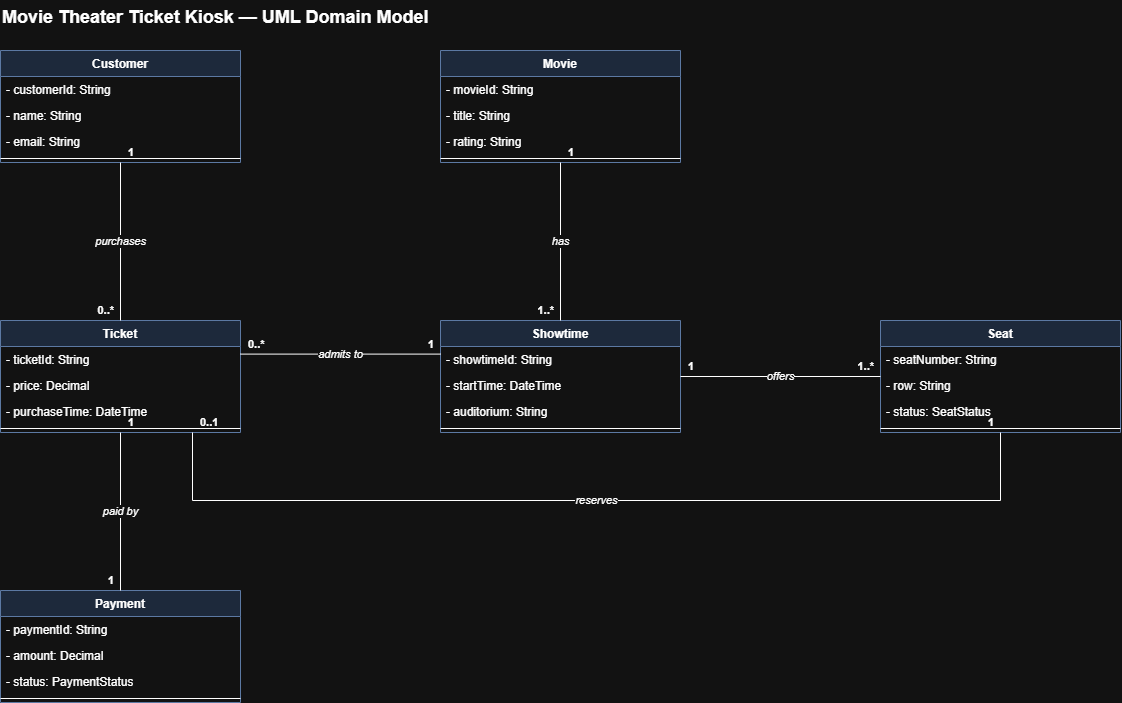

The diagram above was exported from draw.io. Its source (the exported page's mxGraphModel, read from the mxfile embedded in the PNG):
<mxGraphModel dx="1414" dy="743" grid="1" gridSize="10" guides="1" tooltips="1" connect="1" arrows="1" fold="1" page="1" pageScale="1" pageWidth="1100" pageHeight="850" math="0" shadow="0">
  <root>
    <mxCell id="0" />
    <mxCell id="1" parent="0" />
    <mxCell id="Customer" parent="1" style="swimlane;fontStyle=1;align=center;verticalAlign=top;childLayout=stackLayout;horizontal=1;startSize=26;horizontalStack=0;resizeParent=1;resizeParentMax=0;resizeLast=0;collapsible=1;marginBottom=0;whiteSpace=wrap;html=1;fillColor=#dae8fc;strokeColor=#6c8ebf;" value="Customer" vertex="1">
      <mxGeometry height="112" width="240" x="40" y="60" as="geometry" />
    </mxCell>
    <mxCell id="Customer_a0" parent="Customer" style="text;strokeColor=none;fillColor=none;align=left;verticalAlign=top;spacingLeft=4;spacingRight=4;overflow=hidden;rotatable=0;points=[[0,0.5],[1,0.5]];portConstraint=eastwest;whiteSpace=wrap;html=1;" value="- customerId: String" vertex="1">
      <mxGeometry height="26" width="240" y="26" as="geometry" />
    </mxCell>
    <mxCell id="Customer_a1" parent="Customer" style="text;strokeColor=none;fillColor=none;align=left;verticalAlign=top;spacingLeft=4;spacingRight=4;overflow=hidden;rotatable=0;points=[[0,0.5],[1,0.5]];portConstraint=eastwest;whiteSpace=wrap;html=1;" value="- name: String" vertex="1">
      <mxGeometry height="26" width="240" y="52" as="geometry" />
    </mxCell>
    <mxCell id="Customer_a2" parent="Customer" style="text;strokeColor=none;fillColor=none;align=left;verticalAlign=top;spacingLeft=4;spacingRight=4;overflow=hidden;rotatable=0;points=[[0,0.5],[1,0.5]];portConstraint=eastwest;whiteSpace=wrap;html=1;" value="- email: String" vertex="1">
      <mxGeometry height="26" width="240" y="78" as="geometry" />
    </mxCell>
    <mxCell id="Customer_l" parent="Customer" style="line;strokeWidth=1;fillColor=none;align=left;verticalAlign=middle;spacingTop=-1;spacingLeft=3;spacingRight=3;rotatable=0;labelPosition=right;points=[];portConstraint=eastwest;" value="" vertex="1">
      <mxGeometry height="8" width="240" y="104" as="geometry" />
    </mxCell>
    <mxCell id="Ticket" parent="1" style="swimlane;fontStyle=1;align=center;verticalAlign=top;childLayout=stackLayout;horizontal=1;startSize=26;horizontalStack=0;resizeParent=1;resizeParentMax=0;resizeLast=0;collapsible=1;marginBottom=0;whiteSpace=wrap;html=1;fillColor=#dae8fc;strokeColor=#6c8ebf;" value="Ticket" vertex="1">
      <mxGeometry height="112" width="240" x="40" y="330" as="geometry" />
    </mxCell>
    <mxCell id="Ticket_a0" parent="Ticket" style="text;strokeColor=none;fillColor=none;align=left;verticalAlign=top;spacingLeft=4;spacingRight=4;overflow=hidden;rotatable=0;points=[[0,0.5],[1,0.5]];portConstraint=eastwest;whiteSpace=wrap;html=1;" value="- ticketId: String" vertex="1">
      <mxGeometry height="26" width="240" y="26" as="geometry" />
    </mxCell>
    <mxCell id="Ticket_a1" parent="Ticket" style="text;strokeColor=none;fillColor=none;align=left;verticalAlign=top;spacingLeft=4;spacingRight=4;overflow=hidden;rotatable=0;points=[[0,0.5],[1,0.5]];portConstraint=eastwest;whiteSpace=wrap;html=1;" value="- price: Decimal" vertex="1">
      <mxGeometry height="26" width="240" y="52" as="geometry" />
    </mxCell>
    <mxCell id="Ticket_a2" parent="Ticket" style="text;strokeColor=none;fillColor=none;align=left;verticalAlign=top;spacingLeft=4;spacingRight=4;overflow=hidden;rotatable=0;points=[[0,0.5],[1,0.5]];portConstraint=eastwest;whiteSpace=wrap;html=1;" value="- purchaseTime: DateTime" vertex="1">
      <mxGeometry height="26" width="240" y="78" as="geometry" />
    </mxCell>
    <mxCell id="Ticket_l" parent="Ticket" style="line;strokeWidth=1;fillColor=none;align=left;verticalAlign=middle;spacingTop=-1;spacingLeft=3;spacingRight=3;rotatable=0;labelPosition=right;points=[];portConstraint=eastwest;" value="" vertex="1">
      <mxGeometry height="8" width="240" y="104" as="geometry" />
    </mxCell>
    <mxCell id="Payment" parent="1" style="swimlane;fontStyle=1;align=center;verticalAlign=top;childLayout=stackLayout;horizontal=1;startSize=26;horizontalStack=0;resizeParent=1;resizeParentMax=0;resizeLast=0;collapsible=1;marginBottom=0;whiteSpace=wrap;html=1;fillColor=#dae8fc;strokeColor=#6c8ebf;" value="Payment" vertex="1">
      <mxGeometry height="112" width="240" x="40" y="600" as="geometry" />
    </mxCell>
    <mxCell id="Payment_a0" parent="Payment" style="text;strokeColor=none;fillColor=none;align=left;verticalAlign=top;spacingLeft=4;spacingRight=4;overflow=hidden;rotatable=0;points=[[0,0.5],[1,0.5]];portConstraint=eastwest;whiteSpace=wrap;html=1;" value="- paymentId: String" vertex="1">
      <mxGeometry height="26" width="240" y="26" as="geometry" />
    </mxCell>
    <mxCell id="Payment_a1" parent="Payment" style="text;strokeColor=none;fillColor=none;align=left;verticalAlign=top;spacingLeft=4;spacingRight=4;overflow=hidden;rotatable=0;points=[[0,0.5],[1,0.5]];portConstraint=eastwest;whiteSpace=wrap;html=1;" value="- amount: Decimal" vertex="1">
      <mxGeometry height="26" width="240" y="52" as="geometry" />
    </mxCell>
    <mxCell id="Payment_a2" parent="Payment" style="text;strokeColor=none;fillColor=none;align=left;verticalAlign=top;spacingLeft=4;spacingRight=4;overflow=hidden;rotatable=0;points=[[0,0.5],[1,0.5]];portConstraint=eastwest;whiteSpace=wrap;html=1;" value="- status: PaymentStatus" vertex="1">
      <mxGeometry height="26" width="240" y="78" as="geometry" />
    </mxCell>
    <mxCell id="Payment_l" parent="Payment" style="line;strokeWidth=1;fillColor=none;align=left;verticalAlign=middle;spacingTop=-1;spacingLeft=3;spacingRight=3;rotatable=0;labelPosition=right;points=[];portConstraint=eastwest;" value="" vertex="1">
      <mxGeometry height="8" width="240" y="104" as="geometry" />
    </mxCell>
    <mxCell id="Movie" parent="1" style="swimlane;fontStyle=1;align=center;verticalAlign=top;childLayout=stackLayout;horizontal=1;startSize=26;horizontalStack=0;resizeParent=1;resizeParentMax=0;resizeLast=0;collapsible=1;marginBottom=0;whiteSpace=wrap;html=1;fillColor=#dae8fc;strokeColor=#6c8ebf;" value="Movie" vertex="1">
      <mxGeometry height="112" width="240" x="480" y="60" as="geometry" />
    </mxCell>
    <mxCell id="Movie_a0" parent="Movie" style="text;strokeColor=none;fillColor=none;align=left;verticalAlign=top;spacingLeft=4;spacingRight=4;overflow=hidden;rotatable=0;points=[[0,0.5],[1,0.5]];portConstraint=eastwest;whiteSpace=wrap;html=1;" value="- movieId: String" vertex="1">
      <mxGeometry height="26" width="240" y="26" as="geometry" />
    </mxCell>
    <mxCell id="Movie_a1" parent="Movie" style="text;strokeColor=none;fillColor=none;align=left;verticalAlign=top;spacingLeft=4;spacingRight=4;overflow=hidden;rotatable=0;points=[[0,0.5],[1,0.5]];portConstraint=eastwest;whiteSpace=wrap;html=1;" value="- title: String" vertex="1">
      <mxGeometry height="26" width="240" y="52" as="geometry" />
    </mxCell>
    <mxCell id="Movie_a2" parent="Movie" style="text;strokeColor=none;fillColor=none;align=left;verticalAlign=top;spacingLeft=4;spacingRight=4;overflow=hidden;rotatable=0;points=[[0,0.5],[1,0.5]];portConstraint=eastwest;whiteSpace=wrap;html=1;" value="- rating: String" vertex="1">
      <mxGeometry height="26" width="240" y="78" as="geometry" />
    </mxCell>
    <mxCell id="Movie_l" parent="Movie" style="line;strokeWidth=1;fillColor=none;align=left;verticalAlign=middle;spacingTop=-1;spacingLeft=3;spacingRight=3;rotatable=0;labelPosition=right;points=[];portConstraint=eastwest;" value="" vertex="1">
      <mxGeometry height="8" width="240" y="104" as="geometry" />
    </mxCell>
    <mxCell id="Showtime" parent="1" style="swimlane;fontStyle=1;align=center;verticalAlign=top;childLayout=stackLayout;horizontal=1;startSize=26;horizontalStack=0;resizeParent=1;resizeParentMax=0;resizeLast=0;collapsible=1;marginBottom=0;whiteSpace=wrap;html=1;fillColor=#dae8fc;strokeColor=#6c8ebf;" value="Showtime" vertex="1">
      <mxGeometry height="112" width="240" x="480" y="330" as="geometry" />
    </mxCell>
    <mxCell id="Showtime_a0" parent="Showtime" style="text;strokeColor=none;fillColor=none;align=left;verticalAlign=top;spacingLeft=4;spacingRight=4;overflow=hidden;rotatable=0;points=[[0,0.5],[1,0.5]];portConstraint=eastwest;whiteSpace=wrap;html=1;" value="- showtimeId: String" vertex="1">
      <mxGeometry height="26" width="240" y="26" as="geometry" />
    </mxCell>
    <mxCell id="Showtime_a1" parent="Showtime" style="text;strokeColor=none;fillColor=none;align=left;verticalAlign=top;spacingLeft=4;spacingRight=4;overflow=hidden;rotatable=0;points=[[0,0.5],[1,0.5]];portConstraint=eastwest;whiteSpace=wrap;html=1;" value="- startTime: DateTime" vertex="1">
      <mxGeometry height="26" width="240" y="52" as="geometry" />
    </mxCell>
    <mxCell id="Showtime_a2" parent="Showtime" style="text;strokeColor=none;fillColor=none;align=left;verticalAlign=top;spacingLeft=4;spacingRight=4;overflow=hidden;rotatable=0;points=[[0,0.5],[1,0.5]];portConstraint=eastwest;whiteSpace=wrap;html=1;" value="- auditorium: String" vertex="1">
      <mxGeometry height="26" width="240" y="78" as="geometry" />
    </mxCell>
    <mxCell id="Showtime_l" parent="Showtime" style="line;strokeWidth=1;fillColor=none;align=left;verticalAlign=middle;spacingTop=-1;spacingLeft=3;spacingRight=3;rotatable=0;labelPosition=right;points=[];portConstraint=eastwest;" value="" vertex="1">
      <mxGeometry height="8" width="240" y="104" as="geometry" />
    </mxCell>
    <mxCell id="Seat" parent="1" style="swimlane;fontStyle=1;align=center;verticalAlign=top;childLayout=stackLayout;horizontal=1;startSize=26;horizontalStack=0;resizeParent=1;resizeParentMax=0;resizeLast=0;collapsible=1;marginBottom=0;whiteSpace=wrap;html=1;fillColor=#dae8fc;strokeColor=#6c8ebf;" value="Seat" vertex="1">
      <mxGeometry height="112" width="240" x="920" y="330" as="geometry" />
    </mxCell>
    <mxCell id="Seat_a0" parent="Seat" style="text;strokeColor=none;fillColor=none;align=left;verticalAlign=top;spacingLeft=4;spacingRight=4;overflow=hidden;rotatable=0;points=[[0,0.5],[1,0.5]];portConstraint=eastwest;whiteSpace=wrap;html=1;" value="- seatNumber: String" vertex="1">
      <mxGeometry height="26" width="240" y="26" as="geometry" />
    </mxCell>
    <mxCell id="Seat_a1" parent="Seat" style="text;strokeColor=none;fillColor=none;align=left;verticalAlign=top;spacingLeft=4;spacingRight=4;overflow=hidden;rotatable=0;points=[[0,0.5],[1,0.5]];portConstraint=eastwest;whiteSpace=wrap;html=1;" value="- row: String" vertex="1">
      <mxGeometry height="26" width="240" y="52" as="geometry" />
    </mxCell>
    <mxCell id="Seat_a2" parent="Seat" style="text;strokeColor=none;fillColor=none;align=left;verticalAlign=top;spacingLeft=4;spacingRight=4;overflow=hidden;rotatable=0;points=[[0,0.5],[1,0.5]];portConstraint=eastwest;whiteSpace=wrap;html=1;" value="- status: SeatStatus" vertex="1">
      <mxGeometry height="26" width="240" y="78" as="geometry" />
    </mxCell>
    <mxCell id="Seat_l" parent="Seat" style="line;strokeWidth=1;fillColor=none;align=left;verticalAlign=middle;spacingTop=-1;spacingLeft=3;spacingRight=3;rotatable=0;labelPosition=right;points=[];portConstraint=eastwest;" value="" vertex="1">
      <mxGeometry height="8" width="240" y="104" as="geometry" />
    </mxCell>
    <mxCell id="r0" edge="1" parent="1" source="Customer" style="endArrow=none;html=1;rounded=0;edgeStyle=orthogonalEdgeStyle;fontStyle=2;labelBackgroundColor=#ffffff;exitX=0.5;exitY=1;entryX=0.5;entryY=0;" target="Ticket" value="purchases">
      <mxGeometry relative="1" as="geometry" />
    </mxCell>
    <mxCell id="r0s" connectable="0" parent="r0" style="edgeLabel;resizable=0;html=1;align=left;verticalAlign=bottom;fontStyle=1;labelBackgroundColor=none;" value="1" vertex="1">
      <mxGeometry relative="1" x="-1" as="geometry">
        <mxPoint x="6" y="-2" as="offset" />
      </mxGeometry>
    </mxCell>
    <mxCell id="r0t" connectable="0" parent="r0" style="edgeLabel;resizable=0;html=1;align=right;verticalAlign=bottom;fontStyle=1;labelBackgroundColor=none;" value="0..*" vertex="1">
      <mxGeometry relative="1" x="1" as="geometry">
        <mxPoint x="-6" y="-2" as="offset" />
      </mxGeometry>
    </mxCell>
    <mxCell id="r1" edge="1" parent="1" source="Ticket" style="endArrow=none;html=1;rounded=0;edgeStyle=orthogonalEdgeStyle;fontStyle=2;labelBackgroundColor=#ffffff;exitX=0.5;exitY=1;entryX=0.5;entryY=0;" target="Payment" value="paid by">
      <mxGeometry relative="1" as="geometry" />
    </mxCell>
    <mxCell id="r1s" connectable="0" parent="r1" style="edgeLabel;resizable=0;html=1;align=left;verticalAlign=bottom;fontStyle=1;labelBackgroundColor=none;" value="1" vertex="1">
      <mxGeometry relative="1" x="-1" as="geometry">
        <mxPoint x="6" y="-2" as="offset" />
      </mxGeometry>
    </mxCell>
    <mxCell id="r1t" connectable="0" parent="r1" style="edgeLabel;resizable=0;html=1;align=right;verticalAlign=bottom;fontStyle=1;labelBackgroundColor=none;" value="1" vertex="1">
      <mxGeometry relative="1" x="1" as="geometry">
        <mxPoint x="-6" y="-2" as="offset" />
      </mxGeometry>
    </mxCell>
    <mxCell id="r2" edge="1" parent="1" source="Movie" style="endArrow=none;html=1;rounded=0;edgeStyle=orthogonalEdgeStyle;fontStyle=2;labelBackgroundColor=#ffffff;exitX=0.5;exitY=1;entryX=0.5;entryY=0;" target="Showtime" value="has">
      <mxGeometry relative="1" as="geometry" />
    </mxCell>
    <mxCell id="r2s" connectable="0" parent="r2" style="edgeLabel;resizable=0;html=1;align=left;verticalAlign=bottom;fontStyle=1;labelBackgroundColor=none;" value="1" vertex="1">
      <mxGeometry relative="1" x="-1" as="geometry">
        <mxPoint x="6" y="-2" as="offset" />
      </mxGeometry>
    </mxCell>
    <mxCell id="r2t" connectable="0" parent="r2" style="edgeLabel;resizable=0;html=1;align=right;verticalAlign=bottom;fontStyle=1;labelBackgroundColor=none;" value="1..*" vertex="1">
      <mxGeometry relative="1" x="1" as="geometry">
        <mxPoint x="-6" y="-2" as="offset" />
      </mxGeometry>
    </mxCell>
    <mxCell id="r3" edge="1" parent="1" source="Showtime" style="endArrow=none;html=1;rounded=0;edgeStyle=orthogonalEdgeStyle;fontStyle=2;labelBackgroundColor=#ffffff;exitX=1;exitY=0.5;entryX=0;entryY=0.5;" target="Seat" value="offers">
      <mxGeometry relative="1" as="geometry" />
    </mxCell>
    <mxCell id="r3s" connectable="0" parent="r3" style="edgeLabel;resizable=0;html=1;align=left;verticalAlign=bottom;fontStyle=1;labelBackgroundColor=none;" value="1" vertex="1">
      <mxGeometry relative="1" x="-1" as="geometry">
        <mxPoint x="6" y="-2" as="offset" />
      </mxGeometry>
    </mxCell>
    <mxCell id="r3t" connectable="0" parent="r3" style="edgeLabel;resizable=0;html=1;align=right;verticalAlign=bottom;fontStyle=1;labelBackgroundColor=none;" value="1..*" vertex="1">
      <mxGeometry relative="1" x="1" as="geometry">
        <mxPoint x="-6" y="-2" as="offset" />
      </mxGeometry>
    </mxCell>
    <mxCell id="r4" edge="1" parent="1" source="Ticket" style="endArrow=none;html=1;rounded=0;edgeStyle=orthogonalEdgeStyle;fontStyle=2;labelBackgroundColor=#ffffff;exitX=1;exitY=0.3;entryX=0;entryY=0.3;" target="Showtime" value="admits to">
      <mxGeometry relative="1" as="geometry" />
    </mxCell>
    <mxCell id="r4s" connectable="0" parent="r4" style="edgeLabel;resizable=0;html=1;align=left;verticalAlign=bottom;fontStyle=1;labelBackgroundColor=none;" value="0..*" vertex="1">
      <mxGeometry relative="1" x="-1" as="geometry">
        <mxPoint x="6" y="-2" as="offset" />
      </mxGeometry>
    </mxCell>
    <mxCell id="r4t" connectable="0" parent="r4" style="edgeLabel;resizable=0;html=1;align=right;verticalAlign=bottom;fontStyle=1;labelBackgroundColor=none;" value="1" vertex="1">
      <mxGeometry relative="1" x="1" as="geometry">
        <mxPoint x="-6" y="-2" as="offset" />
      </mxGeometry>
    </mxCell>
    <mxCell id="r5" edge="1" parent="1" source="Ticket" style="endArrow=none;html=1;rounded=0;edgeStyle=orthogonalEdgeStyle;fontStyle=2;labelBackgroundColor=#ffffff;exitX=0.8;exitY=1;entryX=0.5;entryY=1;" target="Seat" value="reserves">
      <mxGeometry relative="1" as="geometry">
        <Array as="points">
          <mxPoint x="232" y="510" />
          <mxPoint x="1040" y="510" />
        </Array>
      </mxGeometry>
    </mxCell>
    <mxCell id="r5s" connectable="0" parent="r5" style="edgeLabel;resizable=0;html=1;align=left;verticalAlign=bottom;fontStyle=1;labelBackgroundColor=none;" value="0..1" vertex="1">
      <mxGeometry relative="1" x="-1" as="geometry">
        <mxPoint x="6" y="-2" as="offset" />
      </mxGeometry>
    </mxCell>
    <mxCell id="r5t" connectable="0" parent="r5" style="edgeLabel;resizable=0;html=1;align=right;verticalAlign=bottom;fontStyle=1;labelBackgroundColor=none;" value="1" vertex="1">
      <mxGeometry relative="1" x="1" as="geometry">
        <mxPoint x="-6" y="-2" as="offset" />
      </mxGeometry>
    </mxCell>
    <mxCell id="title" parent="1" style="text;html=1;fontSize=18;fontStyle=1;align=left;" value="Movie Theater Ticket Kiosk — UML Domain Model" vertex="1">
      <mxGeometry height="30" width="600" x="40" y="10" as="geometry" />
    </mxCell>
  </root>
</mxGraphModel>